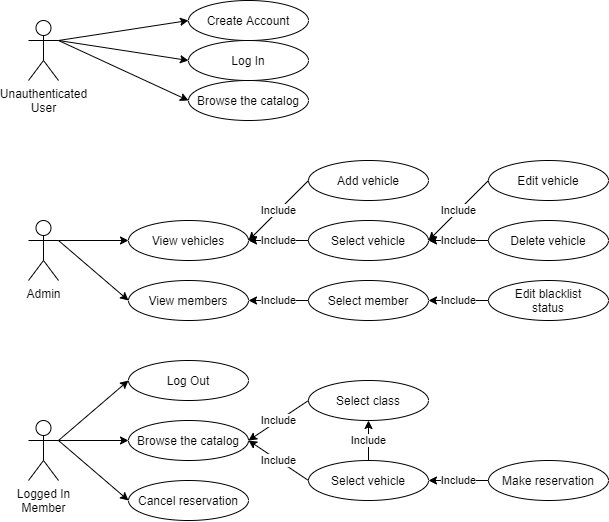

The diagram above was exported from draw.io. Its source (the exported page's mxGraphModel, read from the mxfile embedded in the PNG):
<mxGraphModel dx="1185" dy="665" grid="1" gridSize="10" guides="1" tooltips="1" connect="1" arrows="1" fold="1" page="1" pageScale="1" pageWidth="850" pageHeight="1100" math="0" shadow="0">
  <root>
    <mxCell id="0" />
    <mxCell id="1" parent="0" />
    <mxCell id="KU4WzxZXN-CtYdNZKk35-1" value="Unauthenticated&lt;br&gt;User" style="shape=umlActor;verticalLabelPosition=bottom;verticalAlign=top;html=1;outlineConnect=0;" vertex="1" parent="1">
      <mxGeometry x="120" y="140" width="30" height="60" as="geometry" />
    </mxCell>
    <mxCell id="KU4WzxZXN-CtYdNZKk35-2" value="Create Account" style="ellipse;whiteSpace=wrap;html=1;" vertex="1" parent="1">
      <mxGeometry x="280" y="120" width="120" height="40" as="geometry" />
    </mxCell>
    <mxCell id="KU4WzxZXN-CtYdNZKk35-3" value="Browse the catalog" style="ellipse;whiteSpace=wrap;html=1;" vertex="1" parent="1">
      <mxGeometry x="280" y="200" width="120" height="40" as="geometry" />
    </mxCell>
    <mxCell id="KU4WzxZXN-CtYdNZKk35-4" value="Log In" style="ellipse;whiteSpace=wrap;html=1;" vertex="1" parent="1">
      <mxGeometry x="280" y="160" width="120" height="40" as="geometry" />
    </mxCell>
    <mxCell id="KU4WzxZXN-CtYdNZKk35-5" value="" style="endArrow=classic;html=1;exitX=1;exitY=0.3333333333333333;exitDx=0;exitDy=0;exitPerimeter=0;entryX=0;entryY=0.5;entryDx=0;entryDy=0;" edge="1" parent="1" source="KU4WzxZXN-CtYdNZKk35-1" target="KU4WzxZXN-CtYdNZKk35-2">
      <mxGeometry width="50" height="50" relative="1" as="geometry">
        <mxPoint x="180" y="165" as="sourcePoint" />
        <mxPoint x="230" y="115" as="targetPoint" />
      </mxGeometry>
    </mxCell>
    <mxCell id="KU4WzxZXN-CtYdNZKk35-6" value="" style="endArrow=classic;html=1;exitX=1;exitY=0.3333333333333333;exitDx=0;exitDy=0;exitPerimeter=0;entryX=0;entryY=0.5;entryDx=0;entryDy=0;" edge="1" parent="1" source="KU4WzxZXN-CtYdNZKk35-1" target="KU4WzxZXN-CtYdNZKk35-4">
      <mxGeometry width="50" height="50" relative="1" as="geometry">
        <mxPoint x="210" y="300" as="sourcePoint" />
        <mxPoint x="260" y="250" as="targetPoint" />
      </mxGeometry>
    </mxCell>
    <mxCell id="KU4WzxZXN-CtYdNZKk35-7" value="" style="endArrow=classic;html=1;exitX=1;exitY=0.3333333333333333;exitDx=0;exitDy=0;exitPerimeter=0;entryX=0;entryY=0.5;entryDx=0;entryDy=0;" edge="1" parent="1" source="KU4WzxZXN-CtYdNZKk35-1" target="KU4WzxZXN-CtYdNZKk35-3">
      <mxGeometry width="50" height="50" relative="1" as="geometry">
        <mxPoint x="230" y="340" as="sourcePoint" />
        <mxPoint x="280" y="290" as="targetPoint" />
      </mxGeometry>
    </mxCell>
    <mxCell id="KU4WzxZXN-CtYdNZKk35-8" value="Admin" style="shape=umlActor;verticalLabelPosition=bottom;verticalAlign=top;html=1;outlineConnect=0;" vertex="1" parent="1">
      <mxGeometry x="120" y="340" width="30" height="60" as="geometry" />
    </mxCell>
    <mxCell id="KU4WzxZXN-CtYdNZKk35-9" value="View vehicles" style="ellipse;whiteSpace=wrap;html=1;" vertex="1" parent="1">
      <mxGeometry x="220" y="340" width="120" height="40" as="geometry" />
    </mxCell>
    <mxCell id="KU4WzxZXN-CtYdNZKk35-10" value="Add vehicle" style="ellipse;whiteSpace=wrap;html=1;" vertex="1" parent="1">
      <mxGeometry x="400" y="280" width="120" height="40" as="geometry" />
    </mxCell>
    <mxCell id="KU4WzxZXN-CtYdNZKk35-11" value="Select vehicle" style="ellipse;whiteSpace=wrap;html=1;" vertex="1" parent="1">
      <mxGeometry x="400" y="340" width="120" height="40" as="geometry" />
    </mxCell>
    <mxCell id="KU4WzxZXN-CtYdNZKk35-12" value="Delete vehicle" style="ellipse;whiteSpace=wrap;html=1;" vertex="1" parent="1">
      <mxGeometry x="580" y="340" width="120" height="40" as="geometry" />
    </mxCell>
    <mxCell id="KU4WzxZXN-CtYdNZKk35-13" value="Edit vehicle" style="ellipse;whiteSpace=wrap;html=1;" vertex="1" parent="1">
      <mxGeometry x="580" y="280" width="120" height="40" as="geometry" />
    </mxCell>
    <mxCell id="KU4WzxZXN-CtYdNZKk35-14" value="View members" style="ellipse;whiteSpace=wrap;html=1;" vertex="1" parent="1">
      <mxGeometry x="220" y="400" width="120" height="40" as="geometry" />
    </mxCell>
    <mxCell id="KU4WzxZXN-CtYdNZKk35-15" value="Select member" style="ellipse;whiteSpace=wrap;html=1;" vertex="1" parent="1">
      <mxGeometry x="400" y="400" width="120" height="40" as="geometry" />
    </mxCell>
    <mxCell id="KU4WzxZXN-CtYdNZKk35-16" value="Edit blacklist&lt;br&gt;status" style="ellipse;whiteSpace=wrap;html=1;" vertex="1" parent="1">
      <mxGeometry x="580" y="400" width="120" height="40" as="geometry" />
    </mxCell>
    <mxCell id="KU4WzxZXN-CtYdNZKk35-17" value="" style="endArrow=classic;html=1;exitX=1;exitY=0.3333333333333333;exitDx=0;exitDy=0;exitPerimeter=0;entryX=0;entryY=0.5;entryDx=0;entryDy=0;" edge="1" parent="1" source="KU4WzxZXN-CtYdNZKk35-8" target="KU4WzxZXN-CtYdNZKk35-9">
      <mxGeometry width="50" height="50" relative="1" as="geometry">
        <mxPoint x="320" y="370" as="sourcePoint" />
        <mxPoint x="370" y="320" as="targetPoint" />
      </mxGeometry>
    </mxCell>
    <mxCell id="KU4WzxZXN-CtYdNZKk35-18" value="" style="endArrow=classic;html=1;exitX=1;exitY=0.3333333333333333;exitDx=0;exitDy=0;exitPerimeter=0;entryX=0;entryY=0.5;entryDx=0;entryDy=0;" edge="1" parent="1" source="KU4WzxZXN-CtYdNZKk35-8" target="KU4WzxZXN-CtYdNZKk35-14">
      <mxGeometry width="50" height="50" relative="1" as="geometry">
        <mxPoint x="300" y="530" as="sourcePoint" />
        <mxPoint x="350" y="480" as="targetPoint" />
      </mxGeometry>
    </mxCell>
    <mxCell id="KU4WzxZXN-CtYdNZKk35-19" value="Include" style="endArrow=classic;html=1;exitX=0;exitY=0.5;exitDx=0;exitDy=0;entryX=1;entryY=0.5;entryDx=0;entryDy=0;" edge="1" parent="1" source="KU4WzxZXN-CtYdNZKk35-15" target="KU4WzxZXN-CtYdNZKk35-14">
      <mxGeometry width="50" height="50" relative="1" as="geometry">
        <mxPoint x="330" y="520" as="sourcePoint" />
        <mxPoint x="380" y="470" as="targetPoint" />
      </mxGeometry>
    </mxCell>
    <mxCell id="KU4WzxZXN-CtYdNZKk35-20" value="Include" style="endArrow=classic;html=1;entryX=1;entryY=0.5;entryDx=0;entryDy=0;exitX=0;exitY=0.5;exitDx=0;exitDy=0;" edge="1" parent="1" source="KU4WzxZXN-CtYdNZKk35-16" target="KU4WzxZXN-CtYdNZKk35-15">
      <mxGeometry width="50" height="50" relative="1" as="geometry">
        <mxPoint x="560" y="560" as="sourcePoint" />
        <mxPoint x="610" y="510" as="targetPoint" />
      </mxGeometry>
    </mxCell>
    <mxCell id="KU4WzxZXN-CtYdNZKk35-21" value="Include" style="endArrow=classic;html=1;exitX=0;exitY=0.5;exitDx=0;exitDy=0;entryX=1;entryY=0.5;entryDx=0;entryDy=0;" edge="1" parent="1" source="KU4WzxZXN-CtYdNZKk35-11" target="KU4WzxZXN-CtYdNZKk35-9">
      <mxGeometry width="50" height="50" relative="1" as="geometry">
        <mxPoint x="300" y="320" as="sourcePoint" />
        <mxPoint x="350" y="270" as="targetPoint" />
      </mxGeometry>
    </mxCell>
    <mxCell id="KU4WzxZXN-CtYdNZKk35-22" value="Include" style="endArrow=classic;html=1;entryX=1;entryY=0.5;entryDx=0;entryDy=0;exitX=0;exitY=0.5;exitDx=0;exitDy=0;" edge="1" parent="1" source="KU4WzxZXN-CtYdNZKk35-12" target="KU4WzxZXN-CtYdNZKk35-11">
      <mxGeometry width="50" height="50" relative="1" as="geometry">
        <mxPoint x="320" y="370" as="sourcePoint" />
        <mxPoint x="370" y="320" as="targetPoint" />
      </mxGeometry>
    </mxCell>
    <mxCell id="KU4WzxZXN-CtYdNZKk35-23" value="Include" style="endArrow=classic;html=1;exitX=0;exitY=0.5;exitDx=0;exitDy=0;entryX=1;entryY=0.5;entryDx=0;entryDy=0;" edge="1" parent="1" source="KU4WzxZXN-CtYdNZKk35-13" target="KU4WzxZXN-CtYdNZKk35-11">
      <mxGeometry width="50" height="50" relative="1" as="geometry">
        <mxPoint x="540" y="220" as="sourcePoint" />
        <mxPoint x="590" y="170" as="targetPoint" />
      </mxGeometry>
    </mxCell>
    <mxCell id="KU4WzxZXN-CtYdNZKk35-24" value="Include" style="endArrow=classic;html=1;exitX=0;exitY=0.5;exitDx=0;exitDy=0;entryX=1;entryY=0.5;entryDx=0;entryDy=0;" edge="1" parent="1" source="KU4WzxZXN-CtYdNZKk35-10" target="KU4WzxZXN-CtYdNZKk35-9">
      <mxGeometry width="50" height="50" relative="1" as="geometry">
        <mxPoint x="260" y="325" as="sourcePoint" />
        <mxPoint x="310" y="275" as="targetPoint" />
      </mxGeometry>
    </mxCell>
    <mxCell id="KU4WzxZXN-CtYdNZKk35-25" value="Logged In&lt;br&gt;Member" style="shape=umlActor;verticalLabelPosition=bottom;verticalAlign=top;html=1;outlineConnect=0;" vertex="1" parent="1">
      <mxGeometry x="120" y="540" width="30" height="60" as="geometry" />
    </mxCell>
    <mxCell id="KU4WzxZXN-CtYdNZKk35-26" value="Log Out" style="ellipse;whiteSpace=wrap;html=1;" vertex="1" parent="1">
      <mxGeometry x="220" y="480" width="120" height="40" as="geometry" />
    </mxCell>
    <mxCell id="KU4WzxZXN-CtYdNZKk35-27" value="Browse the catalog" style="ellipse;whiteSpace=wrap;html=1;" vertex="1" parent="1">
      <mxGeometry x="220" y="540" width="120" height="40" as="geometry" />
    </mxCell>
    <mxCell id="KU4WzxZXN-CtYdNZKk35-28" value="Select class" style="ellipse;whiteSpace=wrap;html=1;" vertex="1" parent="1">
      <mxGeometry x="400" y="500" width="120" height="40" as="geometry" />
    </mxCell>
    <mxCell id="KU4WzxZXN-CtYdNZKk35-29" value="Select vehicle" style="ellipse;whiteSpace=wrap;html=1;" vertex="1" parent="1">
      <mxGeometry x="400" y="580" width="120" height="40" as="geometry" />
    </mxCell>
    <mxCell id="KU4WzxZXN-CtYdNZKk35-31" value="Make reservation" style="ellipse;whiteSpace=wrap;html=1;" vertex="1" parent="1">
      <mxGeometry x="580" y="580" width="120" height="40" as="geometry" />
    </mxCell>
    <mxCell id="KU4WzxZXN-CtYdNZKk35-32" value="" style="endArrow=classic;html=1;exitX=1;exitY=0.3333333333333333;exitDx=0;exitDy=0;exitPerimeter=0;entryX=0;entryY=0.5;entryDx=0;entryDy=0;" edge="1" parent="1" source="KU4WzxZXN-CtYdNZKk35-25" target="KU4WzxZXN-CtYdNZKk35-26">
      <mxGeometry width="50" height="50" relative="1" as="geometry">
        <mxPoint x="280" y="490" as="sourcePoint" />
        <mxPoint x="330" y="440" as="targetPoint" />
      </mxGeometry>
    </mxCell>
    <mxCell id="KU4WzxZXN-CtYdNZKk35-33" value="" style="endArrow=classic;html=1;exitX=1;exitY=0.3333333333333333;exitDx=0;exitDy=0;exitPerimeter=0;entryX=0;entryY=0.5;entryDx=0;entryDy=0;" edge="1" parent="1" source="KU4WzxZXN-CtYdNZKk35-25" target="KU4WzxZXN-CtYdNZKk35-27">
      <mxGeometry width="50" height="50" relative="1" as="geometry">
        <mxPoint x="280" y="490" as="sourcePoint" />
        <mxPoint x="330" y="440" as="targetPoint" />
      </mxGeometry>
    </mxCell>
    <mxCell id="KU4WzxZXN-CtYdNZKk35-34" value="Include" style="endArrow=classic;html=1;exitX=0;exitY=0.5;exitDx=0;exitDy=0;entryX=1;entryY=0.5;entryDx=0;entryDy=0;" edge="1" parent="1" source="KU4WzxZXN-CtYdNZKk35-28" target="KU4WzxZXN-CtYdNZKk35-27">
      <mxGeometry width="50" height="50" relative="1" as="geometry">
        <mxPoint x="280" y="450" as="sourcePoint" />
        <mxPoint x="330" y="400" as="targetPoint" />
      </mxGeometry>
    </mxCell>
    <mxCell id="KU4WzxZXN-CtYdNZKk35-35" value="Include" style="endArrow=classic;html=1;exitX=0;exitY=0.5;exitDx=0;exitDy=0;entryX=1;entryY=0.5;entryDx=0;entryDy=0;" edge="1" parent="1" source="KU4WzxZXN-CtYdNZKk35-29" target="KU4WzxZXN-CtYdNZKk35-27">
      <mxGeometry width="50" height="50" relative="1" as="geometry">
        <mxPoint x="280" y="450" as="sourcePoint" />
        <mxPoint x="330" y="400" as="targetPoint" />
      </mxGeometry>
    </mxCell>
    <mxCell id="KU4WzxZXN-CtYdNZKk35-36" value="Include" style="endArrow=classic;html=1;exitX=0.5;exitY=0;exitDx=0;exitDy=0;entryX=0.5;entryY=1;entryDx=0;entryDy=0;" edge="1" parent="1" source="KU4WzxZXN-CtYdNZKk35-29" target="KU4WzxZXN-CtYdNZKk35-28">
      <mxGeometry width="50" height="50" relative="1" as="geometry">
        <mxPoint x="280" y="450" as="sourcePoint" />
        <mxPoint x="330" y="400" as="targetPoint" />
      </mxGeometry>
    </mxCell>
    <mxCell id="KU4WzxZXN-CtYdNZKk35-37" value="Include" style="endArrow=classic;html=1;exitX=0;exitY=0.5;exitDx=0;exitDy=0;entryX=1;entryY=0.5;entryDx=0;entryDy=0;" edge="1" parent="1" source="KU4WzxZXN-CtYdNZKk35-31" target="KU4WzxZXN-CtYdNZKk35-29">
      <mxGeometry width="50" height="50" relative="1" as="geometry">
        <mxPoint x="280" y="450" as="sourcePoint" />
        <mxPoint x="330" y="400" as="targetPoint" />
      </mxGeometry>
    </mxCell>
    <mxCell id="KU4WzxZXN-CtYdNZKk35-38" value="Cancel reservation" style="ellipse;whiteSpace=wrap;html=1;" vertex="1" parent="1">
      <mxGeometry x="220" y="600" width="120" height="40" as="geometry" />
    </mxCell>
    <mxCell id="KU4WzxZXN-CtYdNZKk35-39" value="" style="endArrow=classic;html=1;exitX=1;exitY=0.3333333333333333;exitDx=0;exitDy=0;exitPerimeter=0;entryX=0;entryY=0.5;entryDx=0;entryDy=0;" edge="1" parent="1" source="KU4WzxZXN-CtYdNZKk35-25" target="KU4WzxZXN-CtYdNZKk35-38">
      <mxGeometry width="50" height="50" relative="1" as="geometry">
        <mxPoint x="120" y="720" as="sourcePoint" />
        <mxPoint x="170" y="670" as="targetPoint" />
      </mxGeometry>
    </mxCell>
  </root>
</mxGraphModel>